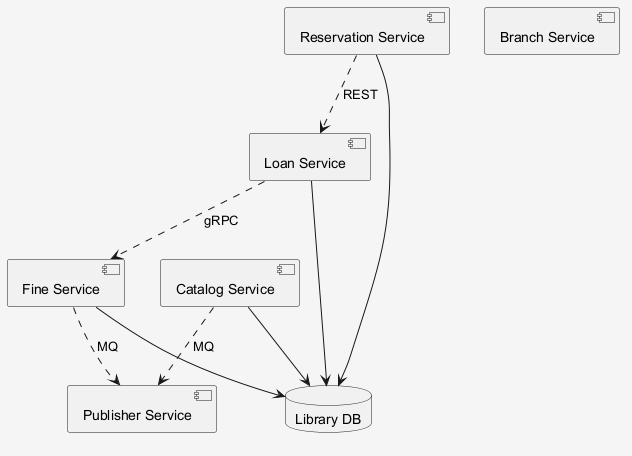

The diagram above was rendered by PlantUML. Its source (embedded in the PNG):
@startuml
skinparam shadowing false
skinparam backgroundColor #F5F5F5
component "Catalog Service" as C_CatalogService
component "Reservation Service" as C_ReservationService
component "Fine Service" as C_FineService
component "Publisher Service" as C_PublisherService
component "Branch Service" as C_BranchService
component "Loan Service" as C_LoanService
database "Library DB" as DB_library
C_CatalogService --> DB_library
C_ReservationService --> DB_library
C_FineService --> DB_library
C_LoanService --> DB_library
C_LoanService ..> C_FineService : gRPC
C_ReservationService ..> C_LoanService : REST
C_FineService ..> C_PublisherService : MQ
C_CatalogService ..> C_PublisherService : MQ
@enduml